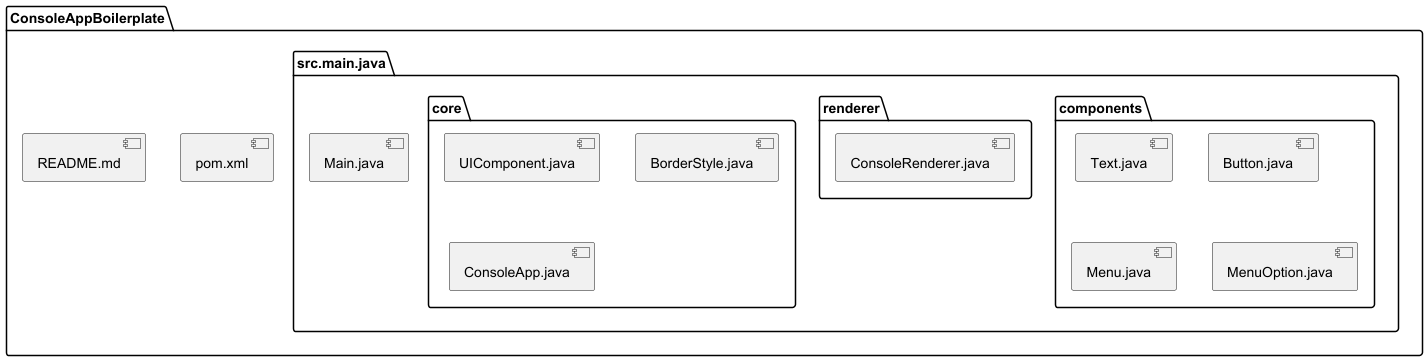

The diagram above was rendered by PlantUML. Its source (embedded in the PNG):
@startuml
package "ConsoleAppBoilerplate" {
    [pom.xml]
    [README.md]
    package "src.main.java" {
        package "renderer" {
            [ConsoleRenderer.java]
        }
        package "components" {
            [Text.java]
            [Button.java]
            [Menu.java]
            [MenuOption.java]
        }
        package "core" {
            [UIComponent.java]
            [BorderStyle.java]
            [ConsoleApp.java]
        }
        [Main.java]
    }
}
@enduml